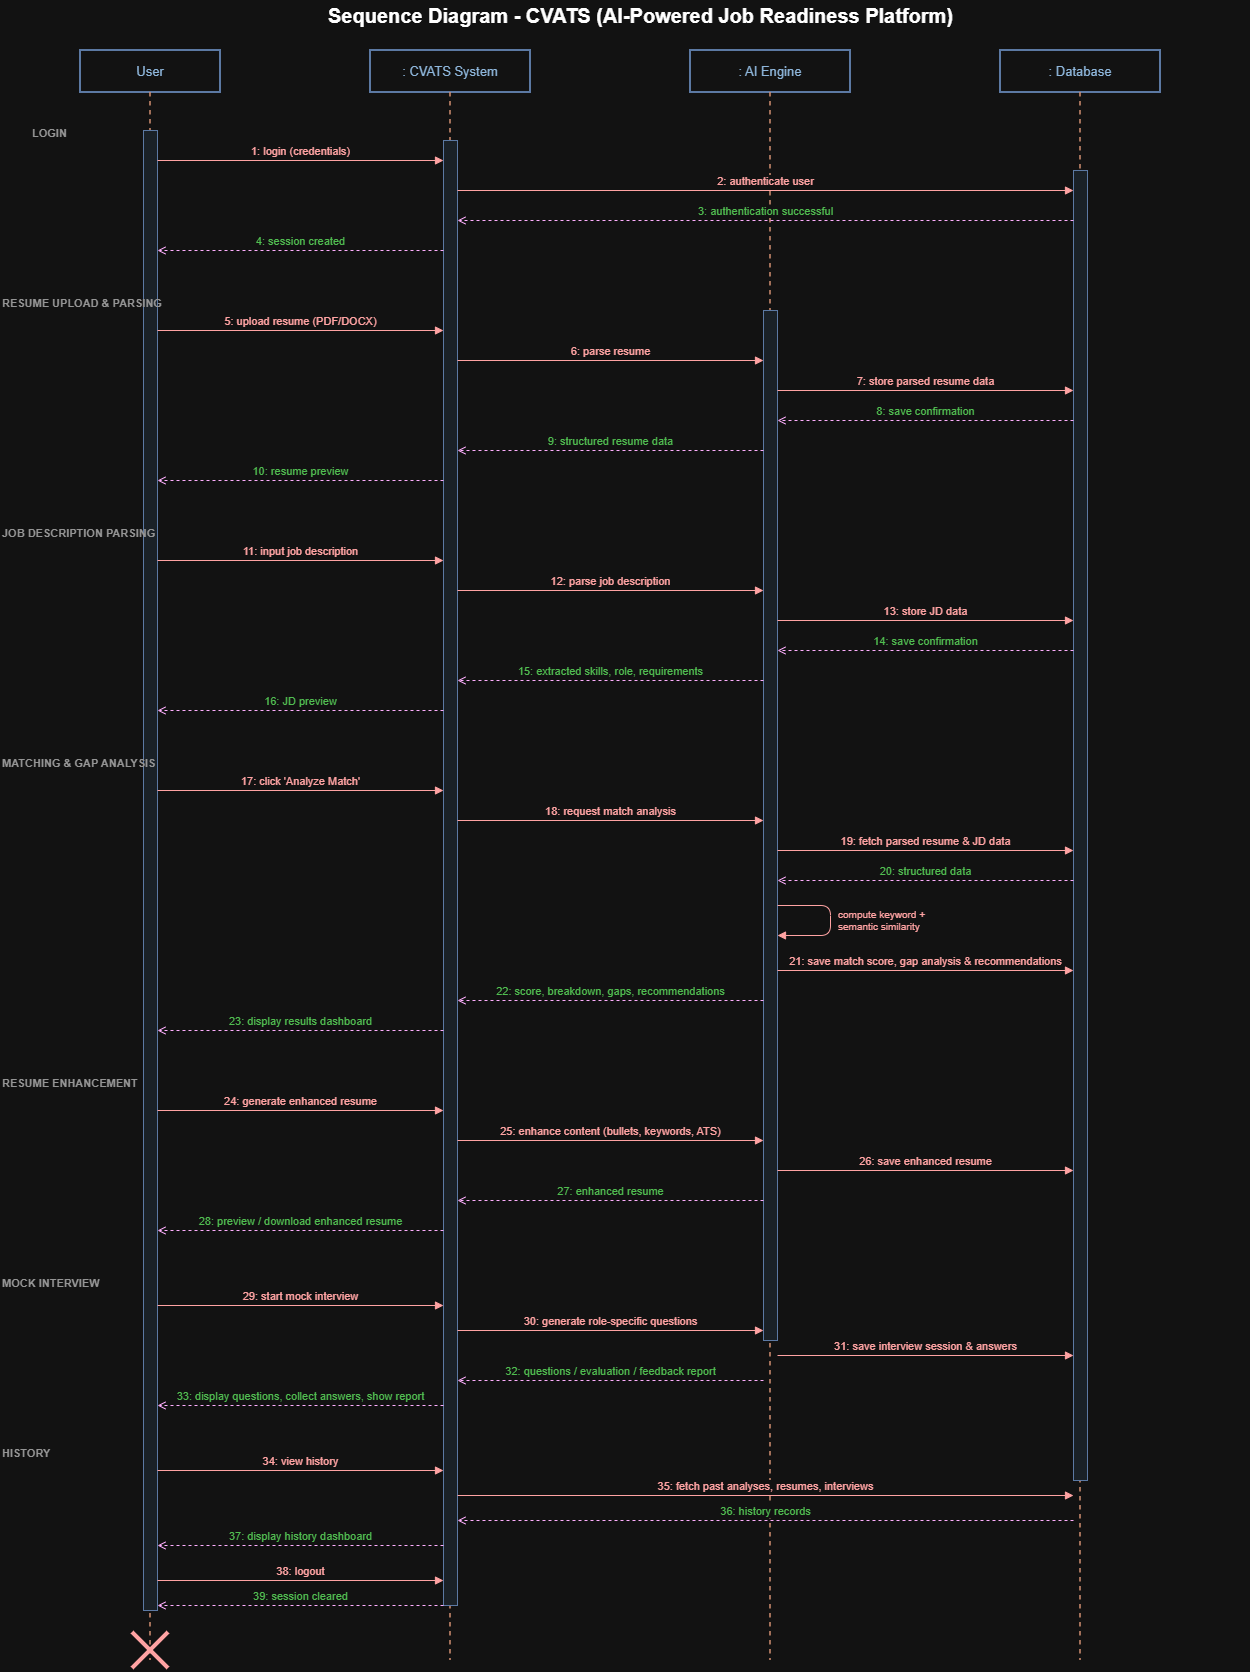

The diagram above was exported from draw.io. Its source (the exported page's mxGraphModel, read from the mxfile embedded in the PNG):
<mxGraphModel dx="2218" dy="1703" grid="1" gridSize="10" guides="1" tooltips="1" connect="1" arrows="1" fold="1" page="1" pageScale="1" pageWidth="1300" pageHeight="1750" math="0" shadow="0">
  <root>
    <mxCell id="0" />
    <mxCell id="1" parent="0" />
    <mxCell id="title" parent="1" style="text;html=1;fontSize=20;fontStyle=1;align=center;verticalAlign=middle;" value="Sequence Diagram - CVATS (AI-Powered Job Readiness Platform)" vertex="1">
      <mxGeometry height="30" width="1220" x="40" y="30" as="geometry" />
    </mxCell>
    <mxCell id="hUser" parent="1" style="rounded=0;whiteSpace=wrap;html=1;fillColor=#FFFFFF;strokeColor=#6C8EBF;strokeWidth=2;fontSize=13;fontColor=#1F4E79;" value="User" vertex="1">
      <mxGeometry height="42" width="140" x="90" y="80" as="geometry" />
    </mxCell>
    <mxCell id="hSys" parent="1" style="rounded=0;whiteSpace=wrap;html=1;fillColor=#FFFFFF;strokeColor=#6C8EBF;strokeWidth=2;fontSize=13;fontColor=#1F4E79;" value=": CVATS System" vertex="1">
      <mxGeometry height="42" width="160" x="380" y="80" as="geometry" />
    </mxCell>
    <mxCell id="hAI" parent="1" style="rounded=0;whiteSpace=wrap;html=1;fillColor=#FFFFFF;strokeColor=#6C8EBF;strokeWidth=2;fontSize=13;fontColor=#1F4E79;" value=": AI Engine" vertex="1">
      <mxGeometry height="42" width="160" x="700" y="80" as="geometry" />
    </mxCell>
    <mxCell id="hDB" parent="1" style="rounded=0;whiteSpace=wrap;html=1;fillColor=#FFFFFF;strokeColor=#6C8EBF;strokeWidth=2;fontSize=13;fontColor=#1F4E79;" value=": Database" vertex="1">
      <mxGeometry height="42" width="160" x="1010" y="80" as="geometry" />
    </mxCell>
    <mxCell id="llUser" edge="1" parent="1" style="endArrow=none;dashed=1;html=1;strokeColor=#A0522D;strokeWidth=1.5;">
      <mxGeometry relative="1" as="geometry">
        <mxPoint x="160" y="122" as="sourcePoint" />
        <mxPoint x="160" y="1690" as="targetPoint" />
      </mxGeometry>
    </mxCell>
    <mxCell id="llSys" edge="1" parent="1" style="endArrow=none;dashed=1;html=1;strokeColor=#A0522D;strokeWidth=1.5;">
      <mxGeometry relative="1" as="geometry">
        <mxPoint x="460" y="122" as="sourcePoint" />
        <mxPoint x="460" y="1690" as="targetPoint" />
      </mxGeometry>
    </mxCell>
    <mxCell id="llAI" edge="1" parent="1" style="endArrow=none;dashed=1;html=1;strokeColor=#A0522D;strokeWidth=1.5;">
      <mxGeometry relative="1" as="geometry">
        <mxPoint x="780" y="122" as="sourcePoint" />
        <mxPoint x="780" y="1690" as="targetPoint" />
      </mxGeometry>
    </mxCell>
    <mxCell id="llDB" edge="1" parent="1" style="endArrow=none;dashed=1;html=1;strokeColor=#A0522D;strokeWidth=1.5;">
      <mxGeometry relative="1" as="geometry">
        <mxPoint x="1090" y="122" as="sourcePoint" />
        <mxPoint x="1090" y="1690" as="targetPoint" />
      </mxGeometry>
    </mxCell>
    <mxCell id="actUser" parent="1" style="rounded=0;whiteSpace=wrap;html=1;fillColor=#E8F0F7;strokeColor=#6C8EBF;" value="" vertex="1">
      <mxGeometry height="1480" width="14" x="153" y="160" as="geometry" />
    </mxCell>
    <mxCell id="actSys" parent="1" style="rounded=0;whiteSpace=wrap;html=1;fillColor=#E8F0F7;strokeColor=#6C8EBF;" value="" vertex="1">
      <mxGeometry height="1465" width="14" x="453" y="170" as="geometry" />
    </mxCell>
    <mxCell id="actAI" parent="1" style="rounded=0;whiteSpace=wrap;html=1;fillColor=#E8F0F7;strokeColor=#6C8EBF;" value="" vertex="1">
      <mxGeometry height="1030" width="14" x="773" y="340" as="geometry" />
    </mxCell>
    <mxCell id="actDB" parent="1" style="rounded=0;whiteSpace=wrap;html=1;fillColor=#E8F0F7;strokeColor=#6C8EBF;" value="" vertex="1">
      <mxGeometry height="1310" width="14" x="1083" y="200" as="geometry" />
    </mxCell>
    <mxCell id="lbl0" parent="1" style="text;html=1;fontSize=11;fontStyle=1;fontColor=#666666;align=left;" value="LOGIN" vertex="1">
      <mxGeometry height="18" width="90" x="40" y="150" as="geometry" />
    </mxCell>
    <mxCell id="m1" edge="1" parent="1" style="endArrow=block;html=1;strokeColor=#CC0000;fontColor=#CC0000;fontSize=11;verticalAlign=bottom;" value="1: login (credentials)">
      <mxGeometry relative="1" as="geometry">
        <mxPoint x="167" y="190" as="sourcePoint" />
        <mxPoint x="453" y="190" as="targetPoint" />
      </mxGeometry>
    </mxCell>
    <mxCell id="m2" edge="1" parent="1" style="endArrow=block;html=1;strokeColor=#CC0000;fontColor=#CC0000;fontSize=11;verticalAlign=bottom;" value="2: authenticate user">
      <mxGeometry relative="1" as="geometry">
        <mxPoint x="467" y="220" as="sourcePoint" />
        <mxPoint x="1083" y="220" as="targetPoint" />
      </mxGeometry>
    </mxCell>
    <mxCell id="m3" edge="1" parent="1" style="endArrow=open;dashed=1;html=1;strokeColor=#6A00B8;fontColor=#008000;fontSize=11;verticalAlign=bottom;" value="3: authentication successful">
      <mxGeometry relative="1" as="geometry">
        <mxPoint x="1083" y="250" as="sourcePoint" />
        <mxPoint x="467" y="250" as="targetPoint" />
      </mxGeometry>
    </mxCell>
    <mxCell id="m4" edge="1" parent="1" style="endArrow=open;dashed=1;html=1;strokeColor=#6A00B8;fontColor=#008000;fontSize=11;verticalAlign=bottom;" value="4: session created">
      <mxGeometry relative="1" as="geometry">
        <mxPoint x="453" y="280" as="sourcePoint" />
        <mxPoint x="167" y="280" as="targetPoint" />
      </mxGeometry>
    </mxCell>
    <mxCell id="lbl1" parent="1" style="text;html=1;fontSize=11;fontStyle=1;fontColor=#666666;align=left;" value="RESUME UPLOAD &amp; PARSING" vertex="1">
      <mxGeometry height="18" width="150" x="10" y="320" as="geometry" />
    </mxCell>
    <mxCell id="m5" edge="1" parent="1" style="endArrow=block;html=1;strokeColor=#CC0000;fontColor=#CC0000;fontSize=11;verticalAlign=bottom;" value="5: upload resume (PDF/DOCX)">
      <mxGeometry relative="1" as="geometry">
        <mxPoint x="167" y="360" as="sourcePoint" />
        <mxPoint x="453" y="360" as="targetPoint" />
      </mxGeometry>
    </mxCell>
    <mxCell id="m6" edge="1" parent="1" style="endArrow=block;html=1;strokeColor=#CC0000;fontColor=#CC0000;fontSize=11;verticalAlign=bottom;" value="6: parse resume">
      <mxGeometry relative="1" as="geometry">
        <mxPoint x="467" y="390" as="sourcePoint" />
        <mxPoint x="773" y="390" as="targetPoint" />
      </mxGeometry>
    </mxCell>
    <mxCell id="m7" edge="1" parent="1" style="endArrow=block;html=1;strokeColor=#CC0000;fontColor=#CC0000;fontSize=11;verticalAlign=bottom;" value="7: store parsed resume data">
      <mxGeometry relative="1" as="geometry">
        <mxPoint x="787" y="420" as="sourcePoint" />
        <mxPoint x="1083" y="420" as="targetPoint" />
      </mxGeometry>
    </mxCell>
    <mxCell id="m8" edge="1" parent="1" style="endArrow=open;dashed=1;html=1;strokeColor=#6A00B8;fontColor=#008000;fontSize=11;verticalAlign=bottom;" value="8: save confirmation">
      <mxGeometry relative="1" as="geometry">
        <mxPoint x="1083" y="450" as="sourcePoint" />
        <mxPoint x="787" y="450" as="targetPoint" />
      </mxGeometry>
    </mxCell>
    <mxCell id="m9" edge="1" parent="1" style="endArrow=open;dashed=1;html=1;strokeColor=#6A00B8;fontColor=#008000;fontSize=11;verticalAlign=bottom;" value="9: structured resume data">
      <mxGeometry relative="1" as="geometry">
        <mxPoint x="773" y="480" as="sourcePoint" />
        <mxPoint x="467" y="480" as="targetPoint" />
      </mxGeometry>
    </mxCell>
    <mxCell id="m10" edge="1" parent="1" style="endArrow=open;dashed=1;html=1;strokeColor=#6A00B8;fontColor=#008000;fontSize=11;verticalAlign=bottom;" value="10: resume preview">
      <mxGeometry relative="1" as="geometry">
        <mxPoint x="453" y="510" as="sourcePoint" />
        <mxPoint x="167" y="510" as="targetPoint" />
      </mxGeometry>
    </mxCell>
    <mxCell id="lbl2" parent="1" style="text;html=1;fontSize=11;fontStyle=1;fontColor=#666666;align=left;" value="JOB DESCRIPTION PARSING" vertex="1">
      <mxGeometry height="18" width="150" x="10" y="550" as="geometry" />
    </mxCell>
    <mxCell id="m11" edge="1" parent="1" style="endArrow=block;html=1;strokeColor=#CC0000;fontColor=#CC0000;fontSize=11;verticalAlign=bottom;" value="11: input job description">
      <mxGeometry relative="1" as="geometry">
        <mxPoint x="167" y="590" as="sourcePoint" />
        <mxPoint x="453" y="590" as="targetPoint" />
      </mxGeometry>
    </mxCell>
    <mxCell id="m12" edge="1" parent="1" style="endArrow=block;html=1;strokeColor=#CC0000;fontColor=#CC0000;fontSize=11;verticalAlign=bottom;" value="12: parse job description">
      <mxGeometry relative="1" as="geometry">
        <mxPoint x="467" y="620" as="sourcePoint" />
        <mxPoint x="773" y="620" as="targetPoint" />
      </mxGeometry>
    </mxCell>
    <mxCell id="m13" edge="1" parent="1" style="endArrow=block;html=1;strokeColor=#CC0000;fontColor=#CC0000;fontSize=11;verticalAlign=bottom;" value="13: store JD data">
      <mxGeometry relative="1" as="geometry">
        <mxPoint x="787" y="650" as="sourcePoint" />
        <mxPoint x="1083" y="650" as="targetPoint" />
      </mxGeometry>
    </mxCell>
    <mxCell id="m14" edge="1" parent="1" style="endArrow=open;dashed=1;html=1;strokeColor=#6A00B8;fontColor=#008000;fontSize=11;verticalAlign=bottom;" value="14: save confirmation">
      <mxGeometry relative="1" as="geometry">
        <mxPoint x="1083" y="680" as="sourcePoint" />
        <mxPoint x="787" y="680" as="targetPoint" />
      </mxGeometry>
    </mxCell>
    <mxCell id="m15" edge="1" parent="1" style="endArrow=open;dashed=1;html=1;strokeColor=#6A00B8;fontColor=#008000;fontSize=11;verticalAlign=bottom;" value="15: extracted skills, role, requirements">
      <mxGeometry relative="1" as="geometry">
        <mxPoint x="773" y="710" as="sourcePoint" />
        <mxPoint x="467" y="710" as="targetPoint" />
      </mxGeometry>
    </mxCell>
    <mxCell id="m16" edge="1" parent="1" style="endArrow=open;dashed=1;html=1;strokeColor=#6A00B8;fontColor=#008000;fontSize=11;verticalAlign=bottom;" value="16: JD preview">
      <mxGeometry relative="1" as="geometry">
        <mxPoint x="453" y="740" as="sourcePoint" />
        <mxPoint x="167" y="740" as="targetPoint" />
      </mxGeometry>
    </mxCell>
    <mxCell id="lbl3" parent="1" style="text;html=1;fontSize=11;fontStyle=1;fontColor=#666666;align=left;" value="MATCHING &amp; GAP ANALYSIS" vertex="1">
      <mxGeometry height="18" width="150" x="10" y="780" as="geometry" />
    </mxCell>
    <mxCell id="m17" edge="1" parent="1" style="endArrow=block;html=1;strokeColor=#CC0000;fontColor=#CC0000;fontSize=11;verticalAlign=bottom;" value="17: click 'Analyze Match'">
      <mxGeometry relative="1" as="geometry">
        <mxPoint x="167" y="820" as="sourcePoint" />
        <mxPoint x="453" y="820" as="targetPoint" />
      </mxGeometry>
    </mxCell>
    <mxCell id="m18" edge="1" parent="1" style="endArrow=block;html=1;strokeColor=#CC0000;fontColor=#CC0000;fontSize=11;verticalAlign=bottom;" value="18: request match analysis">
      <mxGeometry relative="1" as="geometry">
        <mxPoint x="467" y="850" as="sourcePoint" />
        <mxPoint x="773" y="850" as="targetPoint" />
      </mxGeometry>
    </mxCell>
    <mxCell id="m19" edge="1" parent="1" style="endArrow=block;html=1;strokeColor=#CC0000;fontColor=#CC0000;fontSize=11;verticalAlign=bottom;" value="19: fetch parsed resume &amp; JD data">
      <mxGeometry relative="1" as="geometry">
        <mxPoint x="787" y="880" as="sourcePoint" />
        <mxPoint x="1083" y="880" as="targetPoint" />
      </mxGeometry>
    </mxCell>
    <mxCell id="m20" edge="1" parent="1" style="endArrow=open;dashed=1;html=1;strokeColor=#6A00B8;fontColor=#008000;fontSize=11;verticalAlign=bottom;" value="20: structured data">
      <mxGeometry relative="1" as="geometry">
        <mxPoint x="1083" y="910" as="sourcePoint" />
        <mxPoint x="787" y="910" as="targetPoint" />
      </mxGeometry>
    </mxCell>
    <mxCell id="mSelf" edge="1" parent="1" style="html=1;align=left;spacingLeft=6;endArrow=block;strokeColor=#CC0000;fontColor=#CC0000;fontSize=10;edgeStyle=orthogonalEdgeStyle;" value="compute keyword +&#10;semantic similarity">
      <mxGeometry relative="1" as="geometry">
        <Array as="points">
          <mxPoint x="840" y="935" />
          <mxPoint x="840" y="965" />
        </Array>
        <mxPoint x="787" y="935" as="sourcePoint" />
        <mxPoint x="787" y="965" as="targetPoint" />
      </mxGeometry>
    </mxCell>
    <mxCell id="m21" edge="1" parent="1" style="endArrow=block;html=1;strokeColor=#CC0000;fontColor=#CC0000;fontSize=11;verticalAlign=bottom;" value="21: save match score, gap analysis &amp; recommendations">
      <mxGeometry relative="1" as="geometry">
        <mxPoint x="787" y="1000" as="sourcePoint" />
        <mxPoint x="1083" y="1000" as="targetPoint" />
      </mxGeometry>
    </mxCell>
    <mxCell id="m22" edge="1" parent="1" style="endArrow=open;dashed=1;html=1;strokeColor=#6A00B8;fontColor=#008000;fontSize=11;verticalAlign=bottom;" value="22: score, breakdown, gaps, recommendations">
      <mxGeometry relative="1" as="geometry">
        <mxPoint x="773" y="1030" as="sourcePoint" />
        <mxPoint x="467" y="1030" as="targetPoint" />
      </mxGeometry>
    </mxCell>
    <mxCell id="m23" edge="1" parent="1" style="endArrow=open;dashed=1;html=1;strokeColor=#6A00B8;fontColor=#008000;fontSize=11;verticalAlign=bottom;" value="23: display results dashboard">
      <mxGeometry relative="1" as="geometry">
        <mxPoint x="453" y="1060" as="sourcePoint" />
        <mxPoint x="167" y="1060" as="targetPoint" />
      </mxGeometry>
    </mxCell>
    <mxCell id="lbl4" parent="1" style="text;html=1;fontSize=11;fontStyle=1;fontColor=#666666;align=left;" value="RESUME ENHANCEMENT" vertex="1">
      <mxGeometry height="18" width="150" x="10" y="1100" as="geometry" />
    </mxCell>
    <mxCell id="m24" edge="1" parent="1" style="endArrow=block;html=1;strokeColor=#CC0000;fontColor=#CC0000;fontSize=11;verticalAlign=bottom;" value="24: generate enhanced resume">
      <mxGeometry relative="1" as="geometry">
        <mxPoint x="167" y="1140" as="sourcePoint" />
        <mxPoint x="453" y="1140" as="targetPoint" />
      </mxGeometry>
    </mxCell>
    <mxCell id="m25" edge="1" parent="1" style="endArrow=block;html=1;strokeColor=#CC0000;fontColor=#CC0000;fontSize=11;verticalAlign=bottom;" value="25: enhance content (bullets, keywords, ATS)">
      <mxGeometry relative="1" as="geometry">
        <mxPoint x="467" y="1170" as="sourcePoint" />
        <mxPoint x="773" y="1170" as="targetPoint" />
      </mxGeometry>
    </mxCell>
    <mxCell id="m26" edge="1" parent="1" style="endArrow=block;html=1;strokeColor=#CC0000;fontColor=#CC0000;fontSize=11;verticalAlign=bottom;" value="26: save enhanced resume">
      <mxGeometry relative="1" as="geometry">
        <mxPoint x="787" y="1200" as="sourcePoint" />
        <mxPoint x="1083" y="1200" as="targetPoint" />
      </mxGeometry>
    </mxCell>
    <mxCell id="m27" edge="1" parent="1" style="endArrow=open;dashed=1;html=1;strokeColor=#6A00B8;fontColor=#008000;fontSize=11;verticalAlign=bottom;" value="27: enhanced resume">
      <mxGeometry relative="1" as="geometry">
        <mxPoint x="773" y="1230" as="sourcePoint" />
        <mxPoint x="467" y="1230" as="targetPoint" />
      </mxGeometry>
    </mxCell>
    <mxCell id="m28" edge="1" parent="1" style="endArrow=open;dashed=1;html=1;strokeColor=#6A00B8;fontColor=#008000;fontSize=11;verticalAlign=bottom;" value="28: preview / download enhanced resume">
      <mxGeometry relative="1" as="geometry">
        <mxPoint x="453" y="1260" as="sourcePoint" />
        <mxPoint x="167" y="1260" as="targetPoint" />
      </mxGeometry>
    </mxCell>
    <mxCell id="lbl5" parent="1" style="text;html=1;fontSize=11;fontStyle=1;fontColor=#666666;align=left;" value="MOCK INTERVIEW" vertex="1">
      <mxGeometry height="18" width="150" x="10" y="1300" as="geometry" />
    </mxCell>
    <mxCell id="m29" edge="1" parent="1" style="endArrow=block;html=1;strokeColor=#CC0000;fontColor=#CC0000;fontSize=11;verticalAlign=bottom;" value="29: start mock interview">
      <mxGeometry relative="1" as="geometry">
        <mxPoint x="167" y="1335" as="sourcePoint" />
        <mxPoint x="453" y="1335" as="targetPoint" />
      </mxGeometry>
    </mxCell>
    <mxCell id="m30" edge="1" parent="1" style="endArrow=block;html=1;strokeColor=#CC0000;fontColor=#CC0000;fontSize=11;verticalAlign=bottom;" value="30: generate role-specific questions">
      <mxGeometry relative="1" as="geometry">
        <mxPoint x="467" y="1360" as="sourcePoint" />
        <mxPoint x="773" y="1360" as="targetPoint" />
      </mxGeometry>
    </mxCell>
    <mxCell id="m31" edge="1" parent="1" style="endArrow=block;html=1;strokeColor=#CC0000;fontColor=#CC0000;fontSize=11;verticalAlign=bottom;" value="31: save interview session &amp; answers">
      <mxGeometry relative="1" as="geometry">
        <mxPoint x="787" y="1385" as="sourcePoint" />
        <mxPoint x="1083" y="1385" as="targetPoint" />
      </mxGeometry>
    </mxCell>
    <mxCell id="m32" edge="1" parent="1" style="endArrow=open;dashed=1;html=1;strokeColor=#6A00B8;fontColor=#008000;fontSize=11;verticalAlign=bottom;" value="32: questions / evaluation / feedback report">
      <mxGeometry relative="1" as="geometry">
        <mxPoint x="773" y="1410" as="sourcePoint" />
        <mxPoint x="467" y="1410" as="targetPoint" />
      </mxGeometry>
    </mxCell>
    <mxCell id="m33" edge="1" parent="1" style="endArrow=open;dashed=1;html=1;strokeColor=#6A00B8;fontColor=#008000;fontSize=11;verticalAlign=bottom;" value="33: display questions, collect answers, show report">
      <mxGeometry relative="1" as="geometry">
        <mxPoint x="453" y="1435" as="sourcePoint" />
        <mxPoint x="167" y="1435" as="targetPoint" />
      </mxGeometry>
    </mxCell>
    <mxCell id="lbl6" parent="1" style="text;html=1;fontSize=11;fontStyle=1;fontColor=#666666;align=left;" value="HISTORY" vertex="1">
      <mxGeometry height="18" width="150" x="10" y="1470" as="geometry" />
    </mxCell>
    <mxCell id="m34" edge="1" parent="1" style="endArrow=block;html=1;strokeColor=#CC0000;fontColor=#CC0000;fontSize=11;verticalAlign=bottom;" value="34: view history">
      <mxGeometry relative="1" as="geometry">
        <mxPoint x="167" y="1500" as="sourcePoint" />
        <mxPoint x="453" y="1500" as="targetPoint" />
      </mxGeometry>
    </mxCell>
    <mxCell id="m35" edge="1" parent="1" style="endArrow=block;html=1;strokeColor=#CC0000;fontColor=#CC0000;fontSize=11;verticalAlign=bottom;" value="35: fetch past analyses, resumes, interviews">
      <mxGeometry relative="1" as="geometry">
        <mxPoint x="467" y="1525" as="sourcePoint" />
        <mxPoint x="1083" y="1525" as="targetPoint" />
      </mxGeometry>
    </mxCell>
    <mxCell id="m36" edge="1" parent="1" style="endArrow=open;dashed=1;html=1;strokeColor=#6A00B8;fontColor=#008000;fontSize=11;verticalAlign=bottom;" value="36: history records">
      <mxGeometry relative="1" as="geometry">
        <mxPoint x="1083" y="1550" as="sourcePoint" />
        <mxPoint x="467" y="1550" as="targetPoint" />
      </mxGeometry>
    </mxCell>
    <mxCell id="m37" edge="1" parent="1" style="endArrow=open;dashed=1;html=1;strokeColor=#6A00B8;fontColor=#008000;fontSize=11;verticalAlign=bottom;" value="37: display history dashboard">
      <mxGeometry relative="1" as="geometry">
        <mxPoint x="453" y="1575" as="sourcePoint" />
        <mxPoint x="167" y="1575" as="targetPoint" />
      </mxGeometry>
    </mxCell>
    <mxCell id="m38" edge="1" parent="1" style="endArrow=block;html=1;strokeColor=#CC0000;fontColor=#CC0000;fontSize=11;verticalAlign=bottom;" value="38: logout">
      <mxGeometry relative="1" as="geometry">
        <mxPoint x="167" y="1610" as="sourcePoint" />
        <mxPoint x="453" y="1610" as="targetPoint" />
      </mxGeometry>
    </mxCell>
    <mxCell id="m39" edge="1" parent="1" style="endArrow=open;dashed=1;html=1;strokeColor=#6A00B8;fontColor=#008000;fontSize=11;verticalAlign=bottom;" value="39: session cleared">
      <mxGeometry relative="1" as="geometry">
        <mxPoint x="453" y="1635" as="sourcePoint" />
        <mxPoint x="167" y="1635" as="targetPoint" />
      </mxGeometry>
    </mxCell>
    <mxCell id="xMark1" edge="1" parent="1" style="endArrow=none;html=1;strokeColor=#CC0000;strokeWidth=4;">
      <mxGeometry relative="1" as="geometry">
        <mxPoint x="142" y="1662" as="sourcePoint" />
        <mxPoint x="178" y="1698" as="targetPoint" />
      </mxGeometry>
    </mxCell>
    <mxCell id="xMark2" edge="1" parent="1" style="endArrow=none;html=1;strokeColor=#CC0000;strokeWidth=4;">
      <mxGeometry relative="1" as="geometry">
        <mxPoint x="178" y="1662" as="sourcePoint" />
        <mxPoint x="142" y="1698" as="targetPoint" />
      </mxGeometry>
    </mxCell>
  </root>
</mxGraphModel>